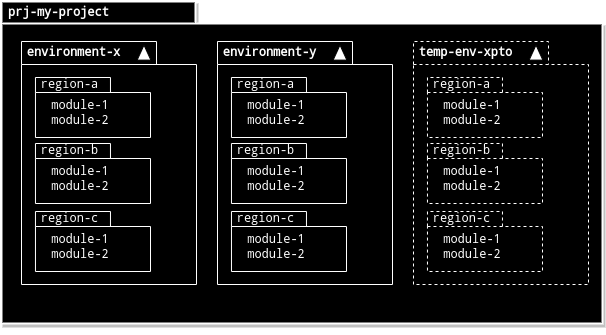

The diagram above was exported from draw.io. Its source (the exported page's mxGraphModel, read from the mxfile embedded in the PNG):
<mxGraphModel dx="2005" dy="1600" grid="1" gridSize="10" guides="1" tooltips="1" connect="1" arrows="1" fold="1" page="1" pageScale="1" pageWidth="827" pageHeight="1169" background="none" math="0" shadow="0">
  <root>
    <mxCell id="0" />
    <mxCell id="1" parent="0" />
    <mxCell id="vC2FnFjlefIhFKAzRc82-42" value="" style="group;shadow=0;" vertex="1" connectable="0" parent="1">
      <mxGeometry width="601" height="333" as="geometry" />
    </mxCell>
    <mxCell id="hivrC5SWCneWq62A6413-1" value="" style="shape=folder;fontStyle=1;spacingTop=10;tabWidth=194;tabHeight=22;tabPosition=left;html=1;rounded=0;shadow=1;comic=0;labelBackgroundColor=none;strokeWidth=2;fillColor=#000000;fontFamily=droid sans mono;fontSize=10;align=center;strokeColor=#FFFFFF;fontColor=#FFFFFF;fontSource=https%3A%2F%2Ffonts.googleapis.com%2Fcss%3Ffamily%3Ddroid%2Bsans%2Bmono;" parent="vC2FnFjlefIhFKAzRc82-42" vertex="1">
      <mxGeometry width="601" height="322" as="geometry" />
    </mxCell>
    <mxCell id="hivrC5SWCneWq62A6413-2" value="prj-my-project" style="text;html=1;align=center;verticalAlign=middle;resizable=0;points=[];autosize=1;strokeColor=none;fillColor=none;fontStyle=1;fontColor=#FFFFFF;fontFamily=droid sans mono;fontSource=https%3A%2F%2Ffonts.googleapis.com%2Fcss%3Ffamily%3Ddroid%2Bsans%2Bmono;" parent="vC2FnFjlefIhFKAzRc82-42" vertex="1">
      <mxGeometry x="1" y="2" width="111" height="18" as="geometry" />
    </mxCell>
    <mxCell id="vC2FnFjlefIhFKAzRc82-22" value="" style="group" vertex="1" connectable="0" parent="vC2FnFjlefIhFKAzRc82-42">
      <mxGeometry x="20" y="40" width="175" height="243" as="geometry" />
    </mxCell>
    <mxCell id="MUfpNUJDfAB8BLLJ7Oq--22" value="" style="shape=folder;fontStyle=1;spacingTop=10;tabWidth=135;tabHeight=23;tabPosition=left;html=1;rounded=0;shadow=1;comic=0;labelBackgroundColor=none;strokeWidth=1;fontFamily=droid sans mono;fontSize=10;align=center;fillColor=#000000;fontColor=#FFFFFF;strokeColor=#FFFFFF;fontSource=https%3A%2F%2Ffonts.googleapis.com%2Fcss%3Ffamily%3Ddroid%2Bsans%2Bmono;" vertex="1" parent="vC2FnFjlefIhFKAzRc82-22">
      <mxGeometry width="175" height="243" as="geometry" />
    </mxCell>
    <mxCell id="MUfpNUJDfAB8BLLJ7Oq--23" value="" style="triangle;whiteSpace=wrap;html=1;rounded=0;shadow=0;comic=0;labelBackgroundColor=none;strokeWidth=1;fontFamily=droid sans mono;fontSize=10;align=center;rotation=-90;fillColor=#FFFFFF;fontColor=#FFFFFF;fontSource=https%3A%2F%2Ffonts.googleapis.com%2Fcss%3Ffamily%3Ddroid%2Bsans%2Bmono;" vertex="1" parent="vC2FnFjlefIhFKAzRc82-22">
      <mxGeometry x="115" y="4.232916666666668" width="15" height="13.729166666666666" as="geometry" />
    </mxCell>
    <mxCell id="MUfpNUJDfAB8BLLJ7Oq--24" value="environment-x" style="text;html=1;align=center;verticalAlign=middle;resizable=0;points=[];autosize=1;strokeColor=none;fillColor=none;fontColor=#FFFFFF;fontStyle=1;fontFamily=droid sans mono;fontSource=https%3A%2F%2Ffonts.googleapis.com%2Fcss%3Ffamily%3Ddroid%2Bsans%2Bmono;" vertex="1" parent="vC2FnFjlefIhFKAzRc82-22">
      <mxGeometry x="-3" y="1.099375000000002" width="110" height="20" as="geometry" />
    </mxCell>
    <mxCell id="MUfpNUJDfAB8BLLJ7Oq--29" value="" style="group;fillColor=#000000;fontColor=#FFFFFF;strokeColor=default;fontFamily=droid sans mono;fontSource=https%3A%2F%2Ffonts.googleapis.com%2Fcss%3Ffamily%3Ddroid%2Bsans%2Bmono;" vertex="1" connectable="0" parent="vC2FnFjlefIhFKAzRc82-22">
      <mxGeometry x="3" y="36" width="148" height="60" as="geometry" />
    </mxCell>
    <mxCell id="vC2FnFjlefIhFKAzRc82-11" value="" style="group" vertex="1" connectable="0" parent="MUfpNUJDfAB8BLLJ7Oq--29">
      <mxGeometry x="10.969999999999999" y="-2" width="115.03" height="62" as="geometry" />
    </mxCell>
    <mxCell id="MUfpNUJDfAB8BLLJ7Oq--30" value="" style="shape=folder;fontStyle=1;spacingTop=10;tabWidth=75;tabHeight=15;tabPosition=left;html=1;rounded=0;shadow=0;comic=0;labelBackgroundColor=none;strokeWidth=1;fontFamily=droid sans mono;fontSize=10;align=center;fillColor=#000000;fontColor=#FFFFFF;strokeColor=#FFFFFF;fontSource=https%3A%2F%2Ffonts.googleapis.com%2Fcss%3Ffamily%3Ddroid%2Bsans%2Bmono;" vertex="1" parent="vC2FnFjlefIhFKAzRc82-11">
      <mxGeometry y="2" width="115.03" height="60" as="geometry" />
    </mxCell>
    <mxCell id="MUfpNUJDfAB8BLLJ7Oq--32" value="module-1&lt;br&gt;module-2" style="text;html=1;strokeColor=none;fillColor=#000000;align=center;verticalAlign=middle;whiteSpace=wrap;rounded=0;fontFamily=droid sans mono;fontColor=#FFFFFF;fontSource=https%3A%2F%2Ffonts.googleapis.com%2Fcss%3Ffamily%3Ddroid%2Bsans%2Bmono;" vertex="1" parent="vC2FnFjlefIhFKAzRc82-11">
      <mxGeometry x="14.929328859060405" y="22" width="59.59731543624161" height="30" as="geometry" />
    </mxCell>
    <mxCell id="MUfpNUJDfAB8BLLJ7Oq--31" value="region-a" style="text;html=1;align=center;verticalAlign=middle;resizable=0;points=[];autosize=1;strokeColor=none;fillColor=none;fontFamily=droid sans mono;fontColor=#FFFFFF;fontSource=https%3A%2F%2Ffonts.googleapis.com%2Fcss%3Ffamily%3Ddroid%2Bsans%2Bmono;" vertex="1" parent="vC2FnFjlefIhFKAzRc82-11">
      <mxGeometry x="0.026577181208054412" width="68" height="18" as="geometry" />
    </mxCell>
    <mxCell id="vC2FnFjlefIhFKAzRc82-12" value="" style="group;fillColor=#000000;fontColor=#FFFFFF;strokeColor=default;fontFamily=droid sans mono;fontSource=https%3A%2F%2Ffonts.googleapis.com%2Fcss%3Ffamily%3Ddroid%2Bsans%2Bmono;" vertex="1" connectable="0" parent="vC2FnFjlefIhFKAzRc82-22">
      <mxGeometry x="3" y="102" width="148" height="60" as="geometry" />
    </mxCell>
    <mxCell id="vC2FnFjlefIhFKAzRc82-13" value="" style="group" vertex="1" connectable="0" parent="vC2FnFjlefIhFKAzRc82-12">
      <mxGeometry x="10.969999999999999" y="-2" width="115.03" height="62" as="geometry" />
    </mxCell>
    <mxCell id="vC2FnFjlefIhFKAzRc82-14" value="" style="shape=folder;fontStyle=1;spacingTop=10;tabWidth=75;tabHeight=15;tabPosition=left;html=1;rounded=0;shadow=0;comic=0;labelBackgroundColor=none;strokeWidth=1;fontFamily=droid sans mono;fontSize=10;align=center;fillColor=#000000;fontColor=#FFFFFF;strokeColor=#FFFFFF;fontSource=https%3A%2F%2Ffonts.googleapis.com%2Fcss%3Ffamily%3Ddroid%2Bsans%2Bmono;" vertex="1" parent="vC2FnFjlefIhFKAzRc82-13">
      <mxGeometry y="2" width="115.03" height="60" as="geometry" />
    </mxCell>
    <mxCell id="vC2FnFjlefIhFKAzRc82-15" value="module-1&lt;br&gt;module-2" style="text;html=1;strokeColor=none;fillColor=#000000;align=center;verticalAlign=middle;whiteSpace=wrap;rounded=0;fontFamily=droid sans mono;fontColor=#FFFFFF;fontSource=https%3A%2F%2Ffonts.googleapis.com%2Fcss%3Ffamily%3Ddroid%2Bsans%2Bmono;" vertex="1" parent="vC2FnFjlefIhFKAzRc82-13">
      <mxGeometry x="14.929328859060405" y="22" width="59.59731543624161" height="30" as="geometry" />
    </mxCell>
    <mxCell id="vC2FnFjlefIhFKAzRc82-16" value="region-b" style="text;html=1;align=center;verticalAlign=middle;resizable=0;points=[];autosize=1;strokeColor=none;fillColor=none;fontFamily=droid sans mono;fontColor=#FFFFFF;fontSource=https%3A%2F%2Ffonts.googleapis.com%2Fcss%3Ffamily%3Ddroid%2Bsans%2Bmono;" vertex="1" parent="vC2FnFjlefIhFKAzRc82-13">
      <mxGeometry x="-0.9734228187919456" y="-1" width="70" height="20" as="geometry" />
    </mxCell>
    <mxCell id="vC2FnFjlefIhFKAzRc82-17" value="" style="group;fillColor=#000000;fontColor=#FFFFFF;strokeColor=default;fontFamily=droid sans mono;fontSource=https%3A%2F%2Ffonts.googleapis.com%2Fcss%3Ffamily%3Ddroid%2Bsans%2Bmono;" vertex="1" connectable="0" parent="vC2FnFjlefIhFKAzRc82-22">
      <mxGeometry x="3" y="170" width="148" height="60" as="geometry" />
    </mxCell>
    <mxCell id="vC2FnFjlefIhFKAzRc82-18" value="" style="group" vertex="1" connectable="0" parent="vC2FnFjlefIhFKAzRc82-17">
      <mxGeometry x="10.969999999999999" y="-2" width="115.03" height="62" as="geometry" />
    </mxCell>
    <mxCell id="vC2FnFjlefIhFKAzRc82-19" value="" style="shape=folder;fontStyle=1;spacingTop=10;tabWidth=75;tabHeight=15;tabPosition=left;html=1;rounded=0;shadow=0;comic=0;labelBackgroundColor=none;strokeWidth=1;fontFamily=droid sans mono;fontSize=10;align=center;fillColor=#000000;fontColor=#FFFFFF;strokeColor=#FFFFFF;fontSource=https%3A%2F%2Ffonts.googleapis.com%2Fcss%3Ffamily%3Ddroid%2Bsans%2Bmono;" vertex="1" parent="vC2FnFjlefIhFKAzRc82-18">
      <mxGeometry y="2" width="115.03" height="60" as="geometry" />
    </mxCell>
    <mxCell id="vC2FnFjlefIhFKAzRc82-20" value="module-1&lt;br&gt;module-2" style="text;html=1;strokeColor=none;fillColor=#000000;align=center;verticalAlign=middle;whiteSpace=wrap;rounded=0;fontFamily=droid sans mono;fontColor=#FFFFFF;fontSource=https%3A%2F%2Ffonts.googleapis.com%2Fcss%3Ffamily%3Ddroid%2Bsans%2Bmono;" vertex="1" parent="vC2FnFjlefIhFKAzRc82-18">
      <mxGeometry x="14.929328859060405" y="22" width="59.59731543624161" height="30" as="geometry" />
    </mxCell>
    <mxCell id="vC2FnFjlefIhFKAzRc82-21" value="region-c" style="text;html=1;align=center;verticalAlign=middle;resizable=0;points=[];autosize=1;strokeColor=none;fillColor=none;fontFamily=droid sans mono;fontColor=#FFFFFF;fontSource=https%3A%2F%2Ffonts.googleapis.com%2Fcss%3Ffamily%3Ddroid%2Bsans%2Bmono;" vertex="1" parent="vC2FnFjlefIhFKAzRc82-18">
      <mxGeometry x="-0.9734228187919456" y="-1" width="70" height="20" as="geometry" />
    </mxCell>
    <mxCell id="vC2FnFjlefIhFKAzRc82-23" value="" style="group" vertex="1" connectable="0" parent="vC2FnFjlefIhFKAzRc82-42">
      <mxGeometry x="216" y="40" width="175" height="243" as="geometry" />
    </mxCell>
    <mxCell id="vC2FnFjlefIhFKAzRc82-24" value="" style="shape=folder;fontStyle=1;spacingTop=10;tabWidth=135;tabHeight=23;tabPosition=left;html=1;rounded=0;shadow=1;comic=0;labelBackgroundColor=none;strokeWidth=1;fontFamily=droid sans mono;fontSize=10;align=center;fillColor=#000000;fontColor=#FFFFFF;strokeColor=#FFFFFF;fontSource=https%3A%2F%2Ffonts.googleapis.com%2Fcss%3Ffamily%3Ddroid%2Bsans%2Bmono;" vertex="1" parent="vC2FnFjlefIhFKAzRc82-23">
      <mxGeometry width="175" height="243" as="geometry" />
    </mxCell>
    <mxCell id="vC2FnFjlefIhFKAzRc82-25" value="" style="triangle;whiteSpace=wrap;html=1;rounded=0;shadow=0;comic=0;labelBackgroundColor=none;strokeWidth=1;fontFamily=droid sans mono;fontSize=10;align=center;rotation=-90;fillColor=#FFFFFF;fontColor=#FFFFFF;fontSource=https%3A%2F%2Ffonts.googleapis.com%2Fcss%3Ffamily%3Ddroid%2Bsans%2Bmono;" vertex="1" parent="vC2FnFjlefIhFKAzRc82-23">
      <mxGeometry x="115" y="4.232916666666668" width="15" height="13.729166666666666" as="geometry" />
    </mxCell>
    <mxCell id="vC2FnFjlefIhFKAzRc82-26" value="environment-y" style="text;html=1;align=center;verticalAlign=middle;resizable=0;points=[];autosize=1;strokeColor=none;fillColor=none;fontColor=#FFFFFF;fontStyle=1;fontFamily=droid sans mono;fontSource=https%3A%2F%2Ffonts.googleapis.com%2Fcss%3Ffamily%3Ddroid%2Bsans%2Bmono;" vertex="1" parent="vC2FnFjlefIhFKAzRc82-23">
      <mxGeometry y="2.099375000000002" width="104" height="18" as="geometry" />
    </mxCell>
    <mxCell id="vC2FnFjlefIhFKAzRc82-27" value="" style="group;fillColor=#000000;fontColor=#FFFFFF;strokeColor=default;fontFamily=droid sans mono;fontSource=https%3A%2F%2Ffonts.googleapis.com%2Fcss%3Ffamily%3Ddroid%2Bsans%2Bmono;" vertex="1" connectable="0" parent="vC2FnFjlefIhFKAzRc82-23">
      <mxGeometry x="3" y="36" width="148" height="60" as="geometry" />
    </mxCell>
    <mxCell id="vC2FnFjlefIhFKAzRc82-28" value="" style="group" vertex="1" connectable="0" parent="vC2FnFjlefIhFKAzRc82-27">
      <mxGeometry x="10.969999999999999" y="-2" width="115.03" height="62" as="geometry" />
    </mxCell>
    <mxCell id="vC2FnFjlefIhFKAzRc82-29" value="" style="shape=folder;fontStyle=1;spacingTop=10;tabWidth=75;tabHeight=15;tabPosition=left;html=1;rounded=0;shadow=0;comic=0;labelBackgroundColor=none;strokeWidth=1;fontFamily=droid sans mono;fontSize=10;align=center;fillColor=#000000;fontColor=#FFFFFF;strokeColor=#FFFFFF;fontSource=https%3A%2F%2Ffonts.googleapis.com%2Fcss%3Ffamily%3Ddroid%2Bsans%2Bmono;" vertex="1" parent="vC2FnFjlefIhFKAzRc82-28">
      <mxGeometry y="2" width="115.03" height="60" as="geometry" />
    </mxCell>
    <mxCell id="vC2FnFjlefIhFKAzRc82-30" value="module-1&lt;br&gt;module-2" style="text;html=1;strokeColor=none;fillColor=#000000;align=center;verticalAlign=middle;whiteSpace=wrap;rounded=0;fontFamily=droid sans mono;fontColor=#FFFFFF;fontSource=https%3A%2F%2Ffonts.googleapis.com%2Fcss%3Ffamily%3Ddroid%2Bsans%2Bmono;" vertex="1" parent="vC2FnFjlefIhFKAzRc82-28">
      <mxGeometry x="14.929328859060405" y="22" width="59.59731543624161" height="30" as="geometry" />
    </mxCell>
    <mxCell id="vC2FnFjlefIhFKAzRc82-31" value="region-a" style="text;html=1;align=center;verticalAlign=middle;resizable=0;points=[];autosize=1;strokeColor=none;fillColor=none;fontFamily=droid sans mono;fontColor=#FFFFFF;fontSource=https%3A%2F%2Ffonts.googleapis.com%2Fcss%3Ffamily%3Ddroid%2Bsans%2Bmono;" vertex="1" parent="vC2FnFjlefIhFKAzRc82-28">
      <mxGeometry x="0.026577181208054412" width="68" height="18" as="geometry" />
    </mxCell>
    <mxCell id="vC2FnFjlefIhFKAzRc82-32" value="" style="group;fillColor=#000000;fontColor=#FFFFFF;strokeColor=default;fontFamily=droid sans mono;fontSource=https%3A%2F%2Ffonts.googleapis.com%2Fcss%3Ffamily%3Ddroid%2Bsans%2Bmono;" vertex="1" connectable="0" parent="vC2FnFjlefIhFKAzRc82-23">
      <mxGeometry x="3" y="102" width="148" height="60" as="geometry" />
    </mxCell>
    <mxCell id="vC2FnFjlefIhFKAzRc82-33" value="" style="group" vertex="1" connectable="0" parent="vC2FnFjlefIhFKAzRc82-32">
      <mxGeometry x="10.969999999999999" y="-2" width="115.03" height="62" as="geometry" />
    </mxCell>
    <mxCell id="vC2FnFjlefIhFKAzRc82-34" value="" style="shape=folder;fontStyle=1;spacingTop=10;tabWidth=75;tabHeight=15;tabPosition=left;html=1;rounded=0;shadow=0;comic=0;labelBackgroundColor=none;strokeWidth=1;fontFamily=droid sans mono;fontSize=10;align=center;fillColor=#000000;fontColor=#FFFFFF;strokeColor=#FFFFFF;fontSource=https%3A%2F%2Ffonts.googleapis.com%2Fcss%3Ffamily%3Ddroid%2Bsans%2Bmono;" vertex="1" parent="vC2FnFjlefIhFKAzRc82-33">
      <mxGeometry y="2" width="115.03" height="60" as="geometry" />
    </mxCell>
    <mxCell id="vC2FnFjlefIhFKAzRc82-35" value="module-1&lt;br&gt;module-2" style="text;html=1;strokeColor=none;fillColor=#000000;align=center;verticalAlign=middle;whiteSpace=wrap;rounded=0;fontFamily=droid sans mono;fontColor=#FFFFFF;fontSource=https%3A%2F%2Ffonts.googleapis.com%2Fcss%3Ffamily%3Ddroid%2Bsans%2Bmono;" vertex="1" parent="vC2FnFjlefIhFKAzRc82-33">
      <mxGeometry x="14.929328859060405" y="22" width="59.59731543624161" height="30" as="geometry" />
    </mxCell>
    <mxCell id="vC2FnFjlefIhFKAzRc82-36" value="region-b" style="text;html=1;align=center;verticalAlign=middle;resizable=0;points=[];autosize=1;strokeColor=none;fillColor=none;fontFamily=droid sans mono;fontColor=#FFFFFF;fontSource=https%3A%2F%2Ffonts.googleapis.com%2Fcss%3Ffamily%3Ddroid%2Bsans%2Bmono;" vertex="1" parent="vC2FnFjlefIhFKAzRc82-33">
      <mxGeometry x="-0.9734228187919456" y="-1" width="70" height="20" as="geometry" />
    </mxCell>
    <mxCell id="vC2FnFjlefIhFKAzRc82-37" value="" style="group;fillColor=#000000;fontColor=#FFFFFF;strokeColor=default;fontFamily=droid sans mono;fontSource=https%3A%2F%2Ffonts.googleapis.com%2Fcss%3Ffamily%3Ddroid%2Bsans%2Bmono;" vertex="1" connectable="0" parent="vC2FnFjlefIhFKAzRc82-23">
      <mxGeometry x="3" y="170" width="148" height="60" as="geometry" />
    </mxCell>
    <mxCell id="vC2FnFjlefIhFKAzRc82-38" value="" style="group" vertex="1" connectable="0" parent="vC2FnFjlefIhFKAzRc82-37">
      <mxGeometry x="10.969999999999999" y="-2" width="115.03" height="62" as="geometry" />
    </mxCell>
    <mxCell id="vC2FnFjlefIhFKAzRc82-39" value="" style="shape=folder;fontStyle=1;spacingTop=10;tabWidth=75;tabHeight=15;tabPosition=left;html=1;rounded=0;shadow=0;comic=0;labelBackgroundColor=none;strokeWidth=1;fontFamily=droid sans mono;fontSize=10;align=center;fillColor=#000000;fontColor=#FFFFFF;strokeColor=#FFFFFF;fontSource=https%3A%2F%2Ffonts.googleapis.com%2Fcss%3Ffamily%3Ddroid%2Bsans%2Bmono;" vertex="1" parent="vC2FnFjlefIhFKAzRc82-38">
      <mxGeometry y="2" width="115.03" height="60" as="geometry" />
    </mxCell>
    <mxCell id="vC2FnFjlefIhFKAzRc82-40" value="module-1&lt;br&gt;module-2" style="text;html=1;strokeColor=none;fillColor=#000000;align=center;verticalAlign=middle;whiteSpace=wrap;rounded=0;fontFamily=droid sans mono;fontColor=#FFFFFF;fontSource=https%3A%2F%2Ffonts.googleapis.com%2Fcss%3Ffamily%3Ddroid%2Bsans%2Bmono;" vertex="1" parent="vC2FnFjlefIhFKAzRc82-38">
      <mxGeometry x="14.929328859060405" y="22" width="59.59731543624161" height="30" as="geometry" />
    </mxCell>
    <mxCell id="vC2FnFjlefIhFKAzRc82-41" value="region-c" style="text;html=1;align=center;verticalAlign=middle;resizable=0;points=[];autosize=1;strokeColor=none;fillColor=none;fontFamily=droid sans mono;fontColor=#FFFFFF;fontSource=https%3A%2F%2Ffonts.googleapis.com%2Fcss%3Ffamily%3Ddroid%2Bsans%2Bmono;" vertex="1" parent="vC2FnFjlefIhFKAzRc82-38">
      <mxGeometry x="-0.9734228187919456" y="-1" width="70" height="20" as="geometry" />
    </mxCell>
    <mxCell id="vC2FnFjlefIhFKAzRc82-43" value="" style="group" vertex="1" connectable="0" parent="vC2FnFjlefIhFKAzRc82-42">
      <mxGeometry x="412" y="40" width="175" height="243" as="geometry" />
    </mxCell>
    <mxCell id="vC2FnFjlefIhFKAzRc82-44" value="" style="shape=folder;fontStyle=1;spacingTop=10;tabWidth=135;tabHeight=23;tabPosition=left;html=1;rounded=0;shadow=1;comic=0;labelBackgroundColor=none;strokeWidth=1;fontFamily=droid sans mono;fontSize=10;align=center;fillColor=#000000;fontColor=#FFFFFF;strokeColor=#FFFFFF;fontSource=https%3A%2F%2Ffonts.googleapis.com%2Fcss%3Ffamily%3Ddroid%2Bsans%2Bmono;dashed=1;" vertex="1" parent="vC2FnFjlefIhFKAzRc82-43">
      <mxGeometry width="175" height="243" as="geometry" />
    </mxCell>
    <mxCell id="vC2FnFjlefIhFKAzRc82-45" value="" style="triangle;whiteSpace=wrap;html=1;rounded=0;shadow=0;comic=0;labelBackgroundColor=none;strokeWidth=1;fontFamily=droid sans mono;fontSize=10;align=center;rotation=-90;fillColor=#FFFFFF;fontColor=#FFFFFF;fontSource=https%3A%2F%2Ffonts.googleapis.com%2Fcss%3Ffamily%3Ddroid%2Bsans%2Bmono;" vertex="1" parent="vC2FnFjlefIhFKAzRc82-43">
      <mxGeometry x="115" y="4.232916666666668" width="15" height="13.729166666666666" as="geometry" />
    </mxCell>
    <mxCell id="vC2FnFjlefIhFKAzRc82-46" value="temp-env-xpto" style="text;html=1;align=center;verticalAlign=middle;resizable=0;points=[];autosize=1;strokeColor=none;fillColor=none;fontColor=#FFFFFF;fontStyle=1;fontFamily=droid sans mono;fontSource=https%3A%2F%2Ffonts.googleapis.com%2Fcss%3Ffamily%3Ddroid%2Bsans%2Bmono;" vertex="1" parent="vC2FnFjlefIhFKAzRc82-43">
      <mxGeometry x="-3" y="1.099375000000002" width="110" height="20" as="geometry" />
    </mxCell>
    <mxCell id="vC2FnFjlefIhFKAzRc82-47" value="" style="group;fillColor=#000000;fontColor=#FFFFFF;strokeColor=default;fontFamily=droid sans mono;fontSource=https%3A%2F%2Ffonts.googleapis.com%2Fcss%3Ffamily%3Ddroid%2Bsans%2Bmono;" vertex="1" connectable="0" parent="vC2FnFjlefIhFKAzRc82-43">
      <mxGeometry x="3" y="36" width="148" height="60" as="geometry" />
    </mxCell>
    <mxCell id="vC2FnFjlefIhFKAzRc82-48" value="" style="group" vertex="1" connectable="0" parent="vC2FnFjlefIhFKAzRc82-47">
      <mxGeometry x="10.969999999999999" y="-2" width="115.03" height="62" as="geometry" />
    </mxCell>
    <mxCell id="vC2FnFjlefIhFKAzRc82-49" value="" style="shape=folder;fontStyle=1;spacingTop=10;tabWidth=75;tabHeight=15;tabPosition=left;html=1;rounded=0;shadow=0;comic=0;labelBackgroundColor=none;strokeWidth=1;fontFamily=droid sans mono;fontSize=10;align=center;fillColor=#000000;fontColor=#FFFFFF;strokeColor=#FFFFFF;fontSource=https%3A%2F%2Ffonts.googleapis.com%2Fcss%3Ffamily%3Ddroid%2Bsans%2Bmono;dashed=1;" vertex="1" parent="vC2FnFjlefIhFKAzRc82-48">
      <mxGeometry y="2" width="115.03" height="60" as="geometry" />
    </mxCell>
    <mxCell id="vC2FnFjlefIhFKAzRc82-50" value="module-1&lt;br&gt;module-2" style="text;html=1;strokeColor=none;fillColor=#000000;align=center;verticalAlign=middle;whiteSpace=wrap;rounded=0;fontFamily=droid sans mono;fontColor=#FFFFFF;fontSource=https%3A%2F%2Ffonts.googleapis.com%2Fcss%3Ffamily%3Ddroid%2Bsans%2Bmono;" vertex="1" parent="vC2FnFjlefIhFKAzRc82-48">
      <mxGeometry x="14.929328859060405" y="22" width="59.59731543624161" height="30" as="geometry" />
    </mxCell>
    <mxCell id="vC2FnFjlefIhFKAzRc82-51" value="region-a" style="text;html=1;align=center;verticalAlign=middle;resizable=0;points=[];autosize=1;strokeColor=none;fillColor=none;fontFamily=droid sans mono;fontColor=#FFFFFF;fontSource=https%3A%2F%2Ffonts.googleapis.com%2Fcss%3Ffamily%3Ddroid%2Bsans%2Bmono;" vertex="1" parent="vC2FnFjlefIhFKAzRc82-48">
      <mxGeometry x="0.026577181208054412" width="68" height="18" as="geometry" />
    </mxCell>
    <mxCell id="vC2FnFjlefIhFKAzRc82-52" value="" style="group;fillColor=#000000;fontColor=#FFFFFF;strokeColor=default;fontFamily=droid sans mono;fontSource=https%3A%2F%2Ffonts.googleapis.com%2Fcss%3Ffamily%3Ddroid%2Bsans%2Bmono;" vertex="1" connectable="0" parent="vC2FnFjlefIhFKAzRc82-43">
      <mxGeometry x="3" y="102" width="148" height="60" as="geometry" />
    </mxCell>
    <mxCell id="vC2FnFjlefIhFKAzRc82-53" value="" style="group" vertex="1" connectable="0" parent="vC2FnFjlefIhFKAzRc82-52">
      <mxGeometry x="10.969999999999999" y="-2" width="115.03" height="62" as="geometry" />
    </mxCell>
    <mxCell id="vC2FnFjlefIhFKAzRc82-54" value="" style="shape=folder;fontStyle=1;spacingTop=10;tabWidth=75;tabHeight=15;tabPosition=left;html=1;rounded=0;shadow=0;comic=0;labelBackgroundColor=none;strokeWidth=1;fontFamily=droid sans mono;fontSize=10;align=center;fillColor=#000000;fontColor=#FFFFFF;strokeColor=#FFFFFF;fontSource=https%3A%2F%2Ffonts.googleapis.com%2Fcss%3Ffamily%3Ddroid%2Bsans%2Bmono;dashed=1;" vertex="1" parent="vC2FnFjlefIhFKAzRc82-53">
      <mxGeometry y="2" width="115.03" height="60" as="geometry" />
    </mxCell>
    <mxCell id="vC2FnFjlefIhFKAzRc82-55" value="module-1&lt;br&gt;module-2" style="text;html=1;strokeColor=none;fillColor=#000000;align=center;verticalAlign=middle;whiteSpace=wrap;rounded=0;fontFamily=droid sans mono;fontColor=#FFFFFF;fontSource=https%3A%2F%2Ffonts.googleapis.com%2Fcss%3Ffamily%3Ddroid%2Bsans%2Bmono;" vertex="1" parent="vC2FnFjlefIhFKAzRc82-53">
      <mxGeometry x="14.929328859060405" y="22" width="59.59731543624161" height="30" as="geometry" />
    </mxCell>
    <mxCell id="vC2FnFjlefIhFKAzRc82-56" value="region-b" style="text;html=1;align=center;verticalAlign=middle;resizable=0;points=[];autosize=1;strokeColor=none;fillColor=none;fontFamily=droid sans mono;fontColor=#FFFFFF;fontSource=https%3A%2F%2Ffonts.googleapis.com%2Fcss%3Ffamily%3Ddroid%2Bsans%2Bmono;" vertex="1" parent="vC2FnFjlefIhFKAzRc82-53">
      <mxGeometry x="-0.9734228187919456" y="-1" width="70" height="20" as="geometry" />
    </mxCell>
    <mxCell id="vC2FnFjlefIhFKAzRc82-57" value="" style="group;fillColor=#000000;fontColor=#FFFFFF;strokeColor=default;fontFamily=droid sans mono;fontSource=https%3A%2F%2Ffonts.googleapis.com%2Fcss%3Ffamily%3Ddroid%2Bsans%2Bmono;" vertex="1" connectable="0" parent="vC2FnFjlefIhFKAzRc82-43">
      <mxGeometry x="3" y="170" width="148" height="60" as="geometry" />
    </mxCell>
    <mxCell id="vC2FnFjlefIhFKAzRc82-58" value="" style="group" vertex="1" connectable="0" parent="vC2FnFjlefIhFKAzRc82-57">
      <mxGeometry x="10.969999999999999" y="-2" width="115.03" height="62" as="geometry" />
    </mxCell>
    <mxCell id="vC2FnFjlefIhFKAzRc82-59" value="" style="shape=folder;fontStyle=1;spacingTop=10;tabWidth=75;tabHeight=15;tabPosition=left;html=1;rounded=0;shadow=0;comic=0;labelBackgroundColor=none;strokeWidth=1;fontFamily=droid sans mono;fontSize=10;align=center;fillColor=#000000;fontColor=#FFFFFF;strokeColor=#FFFFFF;fontSource=https%3A%2F%2Ffonts.googleapis.com%2Fcss%3Ffamily%3Ddroid%2Bsans%2Bmono;dashed=1;" vertex="1" parent="vC2FnFjlefIhFKAzRc82-58">
      <mxGeometry y="2" width="115.03" height="60" as="geometry" />
    </mxCell>
    <mxCell id="vC2FnFjlefIhFKAzRc82-60" value="module-1&lt;br&gt;module-2" style="text;html=1;strokeColor=none;fillColor=#000000;align=center;verticalAlign=middle;whiteSpace=wrap;rounded=0;fontFamily=droid sans mono;fontColor=#FFFFFF;fontSource=https%3A%2F%2Ffonts.googleapis.com%2Fcss%3Ffamily%3Ddroid%2Bsans%2Bmono;" vertex="1" parent="vC2FnFjlefIhFKAzRc82-58">
      <mxGeometry x="14.929328859060405" y="22" width="59.59731543624161" height="30" as="geometry" />
    </mxCell>
    <mxCell id="vC2FnFjlefIhFKAzRc82-61" value="region-c" style="text;html=1;align=center;verticalAlign=middle;resizable=0;points=[];autosize=1;strokeColor=none;fillColor=none;fontFamily=droid sans mono;fontColor=#FFFFFF;fontSource=https%3A%2F%2Ffonts.googleapis.com%2Fcss%3Ffamily%3Ddroid%2Bsans%2Bmono;" vertex="1" parent="vC2FnFjlefIhFKAzRc82-58">
      <mxGeometry x="-0.9734228187919456" y="-1" width="70" height="20" as="geometry" />
    </mxCell>
  </root>
</mxGraphModel>